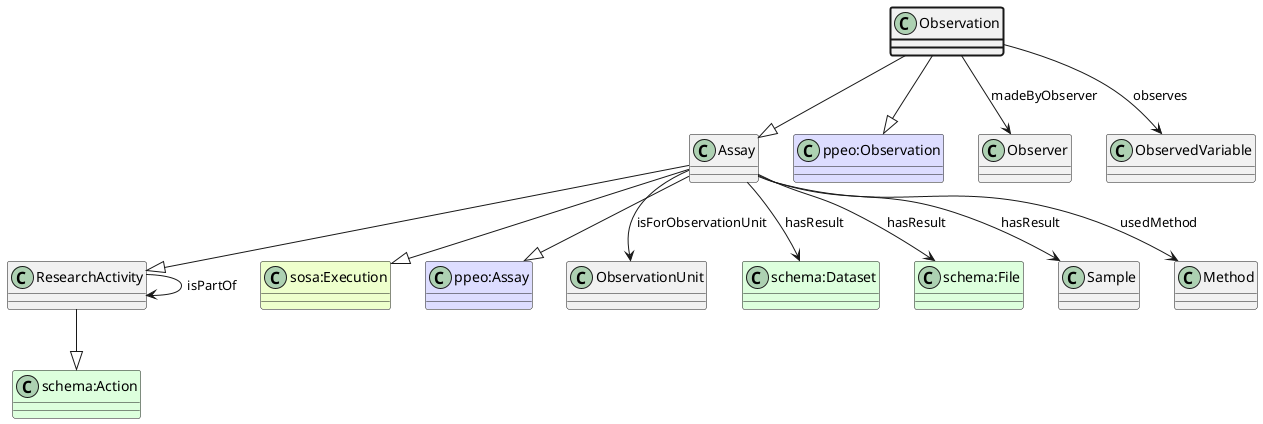

The diagram above was rendered by PlantUML. Its source (embedded in the PNG):
@startuml
class Observation  #line.bold
class Assay  
class ResearchActivity  
class "schema:Action" #DDFFDD 
ResearchActivity --|> "schema:Action"
Assay --|> ResearchActivity
class "sosa:Execution" #EEFFCC 
Assay --|> "sosa:Execution"
class "ppeo:Assay" #DDDDFF 
Assay --|> "ppeo:Assay"
Observation --|> Assay
class "ppeo:Observation" #DDDDFF 
Observation --|> "ppeo:Observation"
class Observer 
Observation --> Observer : madeByObserver
class ObservedVariable 
Observation --> ObservedVariable : observes
class ObservationUnit 
Assay --> ObservationUnit : isForObservationUnit
class "schema:Dataset" #DDFFDD
Assay --> "schema:Dataset" : hasResult
class "schema:File" #DDFFDD
Assay --> "schema:File" : hasResult
class Sample 
Assay --> Sample : hasResult
class Method 
Assay --> Method : usedMethod
class ResearchActivity 
ResearchActivity --> ResearchActivity : isPartOf
@enduml